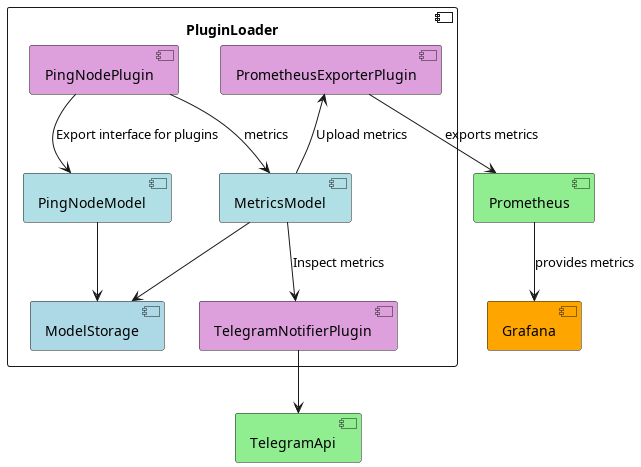

The diagram above was rendered by PlantUML. Its source (embedded in the PNG):
@startuml
' Цвета
!define BLUE #ADD8E6
!define LIGHT_BLUE #B0E0E6
!define GREEN #90EE90
!define ORANGE #FFA500
!define PURPLE #DDA0DD

component "Prometheus" GREEN
component "Grafana" ORANGE

component PluginLoader{
' Компоненты внутри PluginLoader
component "ModelStorage" BLUE
component "MetricsModel" LIGHT_BLUE
component "PingNodeModel" LIGHT_BLUE
component "PrometheusExporterPlugin" PURPLE
component "PingNodePlugin" PURPLE
component "TelegramNotifierPlugin" PURPLE
}

component "TelegramApi" GREEN

PrometheusExporterPlugin --> Prometheus : exports metrics
Prometheus --> Grafana : provides metrics
' Взаимосвязи
PrometheusExporterPlugin <-- MetricsModel : Upload metrics
PingNodeModel --> ModelStorage
PingNodePlugin --> PingNodeModel : Export interface for plugins
PingNodePlugin --> MetricsModel : metrics

MetricsModel --> TelegramNotifierPlugin  : Inspect metrics

TelegramNotifierPlugin --> TelegramApi

MetricsModel --> ModelStorage


@enduml